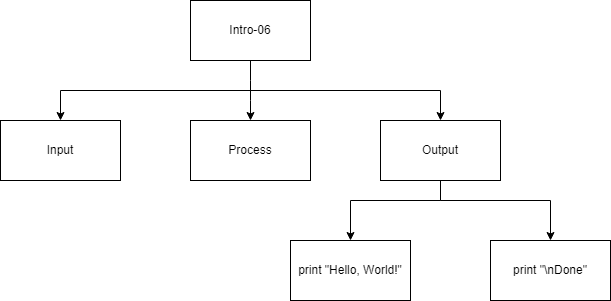

The diagram above was exported from draw.io. Its source (the exported page's mxGraphModel, read from the mxfile embedded in the PNG):
<mxGraphModel dx="1074" dy="755" grid="1" gridSize="10" guides="1" tooltips="1" connect="1" arrows="1" fold="1" page="1" pageScale="1" pageWidth="827" pageHeight="1169" math="0" shadow="0">
  <root>
    <mxCell id="0" />
    <mxCell id="1" parent="0" />
    <mxCell id="4" style="edgeStyle=none;html=1;exitX=0.5;exitY=1;exitDx=0;exitDy=0;" edge="1" parent="1" source="7" target="11">
      <mxGeometry relative="1" as="geometry">
        <Array as="points">
          <mxPoint x="400" y="160" />
        </Array>
      </mxGeometry>
    </mxCell>
    <mxCell id="5" style="edgeStyle=none;html=1;entryX=0.5;entryY=0;entryDx=0;entryDy=0;rounded=0;" edge="1" parent="1" target="13">
      <mxGeometry relative="1" as="geometry">
        <mxPoint x="400" y="160" as="sourcePoint" />
        <Array as="points">
          <mxPoint x="590" y="160" />
        </Array>
      </mxGeometry>
    </mxCell>
    <mxCell id="6" style="edgeStyle=none;rounded=0;html=1;entryX=0.5;entryY=0;entryDx=0;entryDy=0;" edge="1" parent="1" target="8">
      <mxGeometry relative="1" as="geometry">
        <mxPoint x="400" y="160" as="sourcePoint" />
        <Array as="points">
          <mxPoint x="210" y="160" />
        </Array>
      </mxGeometry>
    </mxCell>
    <mxCell id="7" value="Intro-06" style="rounded=0;whiteSpace=wrap;html=1;" vertex="1" parent="1">
      <mxGeometry x="340" y="70" width="120" height="60" as="geometry" />
    </mxCell>
    <mxCell id="8" value="Input" style="rounded=0;whiteSpace=wrap;html=1;" vertex="1" parent="1">
      <mxGeometry x="150" y="190" width="120" height="60" as="geometry" />
    </mxCell>
    <mxCell id="11" value="Process" style="rounded=0;whiteSpace=wrap;html=1;" vertex="1" parent="1">
      <mxGeometry x="340" y="190" width="120" height="60" as="geometry" />
    </mxCell>
    <mxCell id="12" style="edgeStyle=none;rounded=0;html=1;" edge="1" parent="1" source="13" target="14">
      <mxGeometry relative="1" as="geometry">
        <Array as="points">
          <mxPoint x="590" y="270" />
          <mxPoint x="500" y="270" />
        </Array>
      </mxGeometry>
    </mxCell>
    <mxCell id="18" style="edgeStyle=none;html=1;entryX=0.5;entryY=0;entryDx=0;entryDy=0;rounded=0;" edge="1" parent="1" target="17">
      <mxGeometry relative="1" as="geometry">
        <mxPoint x="590" y="250" as="sourcePoint" />
        <Array as="points">
          <mxPoint x="590" y="270" />
          <mxPoint x="700" y="270" />
        </Array>
      </mxGeometry>
    </mxCell>
    <mxCell id="13" value="Output" style="rounded=0;whiteSpace=wrap;html=1;" vertex="1" parent="1">
      <mxGeometry x="530" y="190" width="120" height="60" as="geometry" />
    </mxCell>
    <mxCell id="14" value="print &quot;Hello, World!&quot;" style="rounded=0;whiteSpace=wrap;html=1;" vertex="1" parent="1">
      <mxGeometry x="440" y="310" width="120" height="60" as="geometry" />
    </mxCell>
    <mxCell id="17" value="print &quot;\nDone&quot;" style="rounded=0;whiteSpace=wrap;html=1;" vertex="1" parent="1">
      <mxGeometry x="640" y="310" width="120" height="60" as="geometry" />
    </mxCell>
  </root>
</mxGraphModel>